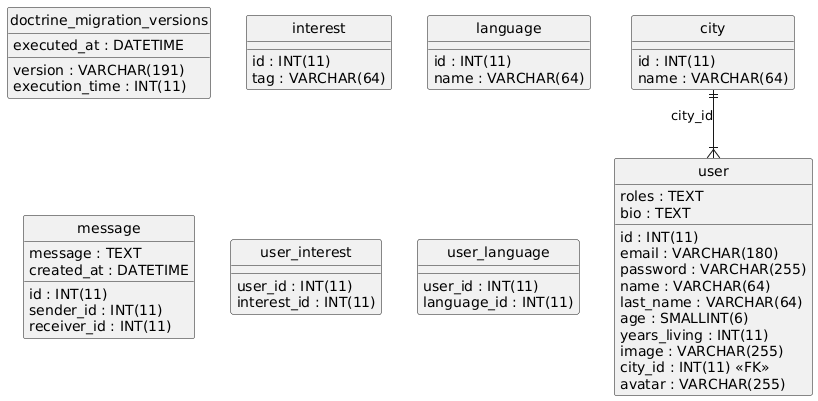

The diagram above was rendered by PlantUML. Its source (embedded in the PNG):
@startuml
hide circle
skinparam linetype ortho

entity "city" as city {
  id : INT(11)
  name : VARCHAR(64)
}

entity "doctrine_migration_versions" as doctrine_migration_versions {
  version : VARCHAR(191)
  executed_at : DATETIME
  execution_time : INT(11)
}

entity "interest" as interest {
  id : INT(11)
  tag : VARCHAR(64)
}

entity "language" as language {
  id : INT(11)
  name : VARCHAR(64)
}

entity "message" as message {
  id : INT(11)
  sender_id : INT(11)
  receiver_id : INT(11)
  message : TEXT
  created_at : DATETIME
}

entity "user" as user {
  id : INT(11)
  email : VARCHAR(180)
  roles : TEXT
  password : VARCHAR(255)
  name : VARCHAR(64)
  last_name : VARCHAR(64)
  age : SMALLINT(6)
  bio : TEXT
  years_living : INT(11)
  image : VARCHAR(255)
  city_id : INT(11) <<FK>>
  avatar : VARCHAR(255)
}

entity "user_interest" as user_interest {
  user_id : INT(11)
  interest_id : INT(11)
}

entity "user_language" as user_language {
  user_id : INT(11)
  language_id : INT(11)
}

city ||--|{ user : "city_id"
@enduml